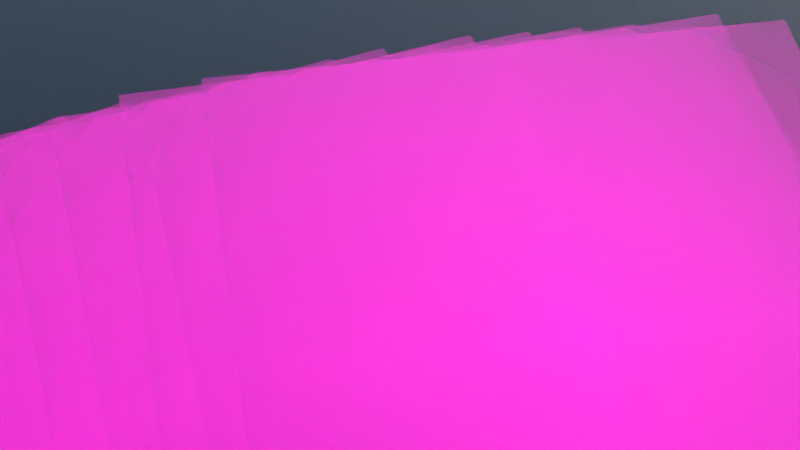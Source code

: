 # Source: spie23_suni_1_sunr_45_x_-0.45_y_0.65_z_1.6_rx_45_ry_0_rz_-10_lens_85_dof_True_dist_2.38_fstop_4_samp_1024_denoise_False.blend  (saved by Blender 3.6.13; exported with 4.5.12 LTS)
import bpy
from mathutils import Matrix  # noqa: F401  (used for matrix-valued properties, if any)

bpy.ops.wm.read_factory_settings(use_empty=True)
scene = bpy.context.scene
scene.name = 'Scene'

# ---- collections
col_collection = bpy.data.collections.new('Collection'); scene.collection.children.link(col_collection)

# ---- images (referenced by path relative to the original .blend; pixels are not part of the script)
import os
ASSET_DIR = os.environ.get("B2B_ASSET_DIR", "")  # directory of the original .blend (textures are referenced by path, not embedded)
HERE = os.path.dirname(os.path.abspath(__file__))  # packed textures are extracted next to this script under _unpacked/

def load_image(name, relpath, width, height, colorspace="sRGB"):
    """Load a texture the original file referenced (path relative to the .blend, or extracted next to this script)."""
    p = next((c for c in (os.path.join(HERE, relpath), os.path.join(ASSET_DIR, relpath)) if relpath and os.path.exists(c)), "")
    if p:
        img = bpy.data.images.load(p, check_existing=True)
        img.name = name
    else:  # same state as the original file: an image datablock whose file is absent (Cycles renders it pink)
        img = bpy.data.images.new(name, width, height)
        img.source = "FILE"
        img.filepath = "//" + (relpath or name)
    img.colorspace_settings.name = colorspace
    return img
img_page_0_jpg = load_image('page_0.jpg', 'page_0.jpg', 1024, 1024, 'sRGB')
img_page_1_jpg = load_image('page_1.jpg', 'page_1.jpg', 1024, 1024, 'sRGB')
img_page_10_jpg = load_image('page_10.jpg', 'page_10.jpg', 1024, 1024, 'sRGB')
img_page_11_jpg = load_image('page_11.jpg', 'page_11.jpg', 1024, 1024, 'sRGB')
img_page_12_jpg = load_image('page_12.jpg', 'page_12.jpg', 1024, 1024, 'sRGB')
img_page_13_jpg = load_image('page_13.jpg', 'page_13.jpg', 1024, 1024, 'sRGB')
img_page_14_jpg = load_image('page_14.jpg', 'page_14.jpg', 1024, 1024, 'sRGB')
img_page_15_jpg = load_image('page_15.jpg', 'page_15.jpg', 1024, 1024, 'sRGB')
img_page_16_jpg = load_image('page_16.jpg', 'page_16.jpg', 1024, 1024, 'sRGB')
img_page_17_jpg = load_image('page_17.jpg', 'page_17.jpg', 1024, 1024, 'sRGB')
img_page_18_jpg = load_image('page_18.jpg', 'page_18.jpg', 1024, 1024, 'sRGB')
img_page_2_jpg = load_image('page_2.jpg', 'page_2.jpg', 1024, 1024, 'sRGB')
img_page_3_jpg = load_image('page_3.jpg', 'page_3.jpg', 1024, 1024, 'sRGB')
img_page_4_jpg = load_image('page_4.jpg', 'page_4.jpg', 1024, 1024, 'sRGB')
img_page_5_jpg = load_image('page_5.jpg', 'page_5.jpg', 1024, 1024, 'sRGB')
img_page_6_jpg = load_image('page_6.jpg', 'page_6.jpg', 1024, 1024, 'sRGB')
img_page_7_jpg = load_image('page_7.jpg', 'page_7.jpg', 1024, 1024, 'sRGB')
img_page_8_jpg = load_image('page_8.jpg', 'page_8.jpg', 1024, 1024, 'sRGB')
img_page_9_jpg = load_image('page_9.jpg', 'page_9.jpg', 1024, 1024, 'sRGB')

# ---- materials (node trees are filled in below, after node groups)
mat_page_0 = bpy.data.materials.new('page_0')
mat_page_0.surface_render_method = 'BLENDED'
mat_page_0.blend_method = 'BLEND'
mat_page_1 = bpy.data.materials.new('page_1')
mat_page_1.surface_render_method = 'BLENDED'
mat_page_1.blend_method = 'BLEND'
mat_page_10 = bpy.data.materials.new('page_10')
mat_page_10.surface_render_method = 'BLENDED'
mat_page_10.blend_method = 'BLEND'
mat_page_11 = bpy.data.materials.new('page_11')
mat_page_11.surface_render_method = 'BLENDED'
mat_page_11.blend_method = 'BLEND'
mat_page_12 = bpy.data.materials.new('page_12')
mat_page_12.surface_render_method = 'BLENDED'
mat_page_12.blend_method = 'BLEND'
mat_page_13 = bpy.data.materials.new('page_13')
mat_page_13.surface_render_method = 'BLENDED'
mat_page_13.blend_method = 'BLEND'
mat_page_14 = bpy.data.materials.new('page_14')
mat_page_14.surface_render_method = 'BLENDED'
mat_page_14.blend_method = 'BLEND'
mat_page_15 = bpy.data.materials.new('page_15')
mat_page_15.surface_render_method = 'BLENDED'
mat_page_15.blend_method = 'BLEND'
mat_page_16 = bpy.data.materials.new('page_16')
mat_page_16.surface_render_method = 'BLENDED'
mat_page_16.blend_method = 'BLEND'
mat_page_17 = bpy.data.materials.new('page_17')
mat_page_17.surface_render_method = 'BLENDED'
mat_page_17.blend_method = 'BLEND'
mat_page_18 = bpy.data.materials.new('page_18')
mat_page_18.surface_render_method = 'BLENDED'
mat_page_18.blend_method = 'BLEND'
mat_page_2 = bpy.data.materials.new('page_2')
mat_page_2.surface_render_method = 'BLENDED'
mat_page_2.blend_method = 'BLEND'
mat_page_3 = bpy.data.materials.new('page_3')
mat_page_3.surface_render_method = 'BLENDED'
mat_page_3.blend_method = 'BLEND'
mat_page_4 = bpy.data.materials.new('page_4')
mat_page_4.surface_render_method = 'BLENDED'
mat_page_4.blend_method = 'BLEND'
mat_page_5 = bpy.data.materials.new('page_5')
mat_page_5.surface_render_method = 'BLENDED'
mat_page_5.blend_method = 'BLEND'
mat_page_6 = bpy.data.materials.new('page_6')
mat_page_6.surface_render_method = 'BLENDED'
mat_page_6.blend_method = 'BLEND'
mat_page_7 = bpy.data.materials.new('page_7')
mat_page_7.surface_render_method = 'BLENDED'
mat_page_7.blend_method = 'BLEND'
mat_page_8 = bpy.data.materials.new('page_8')
mat_page_8.surface_render_method = 'BLENDED'
mat_page_8.blend_method = 'BLEND'
mat_page_9 = bpy.data.materials.new('page_9')
mat_page_9.surface_render_method = 'BLENDED'
mat_page_9.blend_method = 'BLEND'
mat_background = bpy.data.materials.new('Background')
mat_glass = bpy.data.materials.new('Glass')

# ---- material node trees
mat_page_0.use_nodes = True; mat_page_0.node_tree.nodes.clear()
_N = mat_page_0.node_tree.nodes; _L = mat_page_0.node_tree.links
n0 = _N.new('ShaderNodeOutputMaterial'); n0.name = 'Material Output'; n0.location = (300, 300)
n1 = _N.new('ShaderNodeTexImage'); n1.name = 'Image Texture'; n1.location = (-200, 300)
n1.image = img_page_0_jpg
n1.extension = 'CLIP'
n2 = _N.new('ShaderNodeBsdfPrincipled'); n2.name = 'Principled BSDF'; n2.location = (0, 300)
n2.distribution = 'GGX'
n2.subsurface_method = 'RANDOM_WALK_SKIN'
n2.inputs[2].default_value = 1.0
n2.inputs[3].default_value = 1.45
n2.inputs[13].default_value = 0.0
n2.inputs[18].default_value = 0.1
n2.inputs[27].default_value = (0.0, 0.0, 0.0, 1.0)
n2.inputs[28].default_value = 1.0
n3 = _N.new('ShaderNodeTexNoise'); n3.name = 'Noise Texture'; n3.location = (0, 0)
n3.inputs[2].default_value = 500.0
n3.inputs[3].default_value = 50.0
n4 = _N.new('ShaderNodeBump'); n4.name = 'Bump'; n4.location = (0, 0)
n4.inputs[0].default_value = 0.1
n4.inputs[1].default_value = 1.0
n4.inputs[2].default_value = 1.0
_L.new(n1.outputs[0], n2.inputs[0])
_L.new(n1.outputs[1], n2.inputs[4])
_L.new(n2.outputs[0], n0.inputs[0])
_L.new(n3.outputs[0], n4.inputs[3])
_L.new(n4.outputs[0], n2.inputs[5])
n0.is_active_output = True
mat_page_1.use_nodes = True; mat_page_1.node_tree.nodes.clear()
_N = mat_page_1.node_tree.nodes; _L = mat_page_1.node_tree.links
n0 = _N.new('ShaderNodeOutputMaterial'); n0.name = 'Material Output'; n0.location = (300, 300)
n1 = _N.new('ShaderNodeTexImage'); n1.name = 'Image Texture'; n1.location = (-200, 300)
n1.image = img_page_1_jpg
n1.extension = 'CLIP'
n2 = _N.new('ShaderNodeBsdfPrincipled'); n2.name = 'Principled BSDF'; n2.location = (0, 300)
n2.distribution = 'GGX'
n2.subsurface_method = 'RANDOM_WALK_SKIN'
n2.inputs[2].default_value = 1.0
n2.inputs[3].default_value = 1.45
n2.inputs[13].default_value = 0.0
n2.inputs[18].default_value = 0.1
n2.inputs[27].default_value = (0.0, 0.0, 0.0, 1.0)
n2.inputs[28].default_value = 1.0
n3 = _N.new('ShaderNodeTexNoise'); n3.name = 'Noise Texture'; n3.location = (0, 0)
n3.inputs[2].default_value = 500.0
n3.inputs[3].default_value = 50.0
n4 = _N.new('ShaderNodeBump'); n4.name = 'Bump'; n4.location = (0, 0)
n4.inputs[0].default_value = 0.1
n4.inputs[1].default_value = 1.0
n4.inputs[2].default_value = 1.0
_L.new(n1.outputs[0], n2.inputs[0])
_L.new(n1.outputs[1], n2.inputs[4])
_L.new(n2.outputs[0], n0.inputs[0])
_L.new(n3.outputs[0], n4.inputs[3])
_L.new(n4.outputs[0], n2.inputs[5])
n0.is_active_output = True
mat_page_10.use_nodes = True; mat_page_10.node_tree.nodes.clear()
_N = mat_page_10.node_tree.nodes; _L = mat_page_10.node_tree.links
n0 = _N.new('ShaderNodeOutputMaterial'); n0.name = 'Material Output'; n0.location = (300, 300)
n1 = _N.new('ShaderNodeTexImage'); n1.name = 'Image Texture'; n1.location = (-200, 300)
n1.image = img_page_10_jpg
n1.extension = 'CLIP'
n2 = _N.new('ShaderNodeBsdfPrincipled'); n2.name = 'Principled BSDF'; n2.location = (0, 300)
n2.distribution = 'GGX'
n2.subsurface_method = 'RANDOM_WALK_SKIN'
n2.inputs[2].default_value = 1.0
n2.inputs[3].default_value = 1.45
n2.inputs[13].default_value = 0.0
n2.inputs[18].default_value = 0.1
n2.inputs[27].default_value = (0.0, 0.0, 0.0, 1.0)
n2.inputs[28].default_value = 1.0
n3 = _N.new('ShaderNodeTexNoise'); n3.name = 'Noise Texture'; n3.location = (0, 0)
n3.inputs[2].default_value = 500.0
n3.inputs[3].default_value = 50.0
n4 = _N.new('ShaderNodeBump'); n4.name = 'Bump'; n4.location = (0, 0)
n4.inputs[0].default_value = 0.1
n4.inputs[1].default_value = 1.0
n4.inputs[2].default_value = 1.0
_L.new(n1.outputs[0], n2.inputs[0])
_L.new(n1.outputs[1], n2.inputs[4])
_L.new(n2.outputs[0], n0.inputs[0])
_L.new(n3.outputs[0], n4.inputs[3])
_L.new(n4.outputs[0], n2.inputs[5])
n0.is_active_output = True
mat_page_11.use_nodes = True; mat_page_11.node_tree.nodes.clear()
_N = mat_page_11.node_tree.nodes; _L = mat_page_11.node_tree.links
n0 = _N.new('ShaderNodeOutputMaterial'); n0.name = 'Material Output'; n0.location = (300, 300)
n1 = _N.new('ShaderNodeTexImage'); n1.name = 'Image Texture'; n1.location = (-200, 300)
n1.image = img_page_11_jpg
n1.extension = 'CLIP'
n2 = _N.new('ShaderNodeBsdfPrincipled'); n2.name = 'Principled BSDF'; n2.location = (0, 300)
n2.distribution = 'GGX'
n2.subsurface_method = 'RANDOM_WALK_SKIN'
n2.inputs[2].default_value = 1.0
n2.inputs[3].default_value = 1.45
n2.inputs[13].default_value = 0.0
n2.inputs[18].default_value = 0.1
n2.inputs[27].default_value = (0.0, 0.0, 0.0, 1.0)
n2.inputs[28].default_value = 1.0
n3 = _N.new('ShaderNodeTexNoise'); n3.name = 'Noise Texture'; n3.location = (0, 0)
n3.inputs[2].default_value = 500.0
n3.inputs[3].default_value = 50.0
n4 = _N.new('ShaderNodeBump'); n4.name = 'Bump'; n4.location = (0, 0)
n4.inputs[0].default_value = 0.1
n4.inputs[1].default_value = 1.0
n4.inputs[2].default_value = 1.0
_L.new(n1.outputs[0], n2.inputs[0])
_L.new(n1.outputs[1], n2.inputs[4])
_L.new(n2.outputs[0], n0.inputs[0])
_L.new(n3.outputs[0], n4.inputs[3])
_L.new(n4.outputs[0], n2.inputs[5])
n0.is_active_output = True
mat_page_12.use_nodes = True; mat_page_12.node_tree.nodes.clear()
_N = mat_page_12.node_tree.nodes; _L = mat_page_12.node_tree.links
n0 = _N.new('ShaderNodeOutputMaterial'); n0.name = 'Material Output'; n0.location = (300, 300)
n1 = _N.new('ShaderNodeTexImage'); n1.name = 'Image Texture'; n1.location = (-200, 300)
n1.image = img_page_12_jpg
n1.extension = 'CLIP'
n2 = _N.new('ShaderNodeBsdfPrincipled'); n2.name = 'Principled BSDF'; n2.location = (0, 300)
n2.distribution = 'GGX'
n2.subsurface_method = 'RANDOM_WALK_SKIN'
n2.inputs[2].default_value = 1.0
n2.inputs[3].default_value = 1.45
n2.inputs[13].default_value = 0.0
n2.inputs[18].default_value = 0.1
n2.inputs[27].default_value = (0.0, 0.0, 0.0, 1.0)
n2.inputs[28].default_value = 1.0
n3 = _N.new('ShaderNodeTexNoise'); n3.name = 'Noise Texture'; n3.location = (0, 0)
n3.inputs[2].default_value = 500.0
n3.inputs[3].default_value = 50.0
n4 = _N.new('ShaderNodeBump'); n4.name = 'Bump'; n4.location = (0, 0)
n4.inputs[0].default_value = 0.1
n4.inputs[1].default_value = 1.0
n4.inputs[2].default_value = 1.0
_L.new(n1.outputs[0], n2.inputs[0])
_L.new(n1.outputs[1], n2.inputs[4])
_L.new(n2.outputs[0], n0.inputs[0])
_L.new(n3.outputs[0], n4.inputs[3])
_L.new(n4.outputs[0], n2.inputs[5])
n0.is_active_output = True
mat_page_13.use_nodes = True; mat_page_13.node_tree.nodes.clear()
_N = mat_page_13.node_tree.nodes; _L = mat_page_13.node_tree.links
n0 = _N.new('ShaderNodeOutputMaterial'); n0.name = 'Material Output'; n0.location = (300, 300)
n1 = _N.new('ShaderNodeTexImage'); n1.name = 'Image Texture'; n1.location = (-200, 300)
n1.image = img_page_13_jpg
n1.extension = 'CLIP'
n2 = _N.new('ShaderNodeBsdfPrincipled'); n2.name = 'Principled BSDF'; n2.location = (0, 300)
n2.distribution = 'GGX'
n2.subsurface_method = 'RANDOM_WALK_SKIN'
n2.inputs[2].default_value = 1.0
n2.inputs[3].default_value = 1.45
n2.inputs[13].default_value = 0.0
n2.inputs[18].default_value = 0.1
n2.inputs[27].default_value = (0.0, 0.0, 0.0, 1.0)
n2.inputs[28].default_value = 1.0
n3 = _N.new('ShaderNodeTexNoise'); n3.name = 'Noise Texture'; n3.location = (0, 0)
n3.inputs[2].default_value = 500.0
n3.inputs[3].default_value = 50.0
n4 = _N.new('ShaderNodeBump'); n4.name = 'Bump'; n4.location = (0, 0)
n4.inputs[0].default_value = 0.1
n4.inputs[1].default_value = 1.0
n4.inputs[2].default_value = 1.0
_L.new(n1.outputs[0], n2.inputs[0])
_L.new(n1.outputs[1], n2.inputs[4])
_L.new(n2.outputs[0], n0.inputs[0])
_L.new(n3.outputs[0], n4.inputs[3])
_L.new(n4.outputs[0], n2.inputs[5])
n0.is_active_output = True
mat_page_14.use_nodes = True; mat_page_14.node_tree.nodes.clear()
_N = mat_page_14.node_tree.nodes; _L = mat_page_14.node_tree.links
n0 = _N.new('ShaderNodeOutputMaterial'); n0.name = 'Material Output'; n0.location = (300, 300)
n1 = _N.new('ShaderNodeTexImage'); n1.name = 'Image Texture'; n1.location = (-200, 300)
n1.image = img_page_14_jpg
n1.extension = 'CLIP'
n2 = _N.new('ShaderNodeBsdfPrincipled'); n2.name = 'Principled BSDF'; n2.location = (0, 300)
n2.distribution = 'GGX'
n2.subsurface_method = 'RANDOM_WALK_SKIN'
n2.inputs[2].default_value = 1.0
n2.inputs[3].default_value = 1.45
n2.inputs[13].default_value = 0.0
n2.inputs[18].default_value = 0.1
n2.inputs[27].default_value = (0.0, 0.0, 0.0, 1.0)
n2.inputs[28].default_value = 1.0
n3 = _N.new('ShaderNodeTexNoise'); n3.name = 'Noise Texture'; n3.location = (0, 0)
n3.inputs[2].default_value = 500.0
n3.inputs[3].default_value = 50.0
n4 = _N.new('ShaderNodeBump'); n4.name = 'Bump'; n4.location = (0, 0)
n4.inputs[0].default_value = 0.1
n4.inputs[1].default_value = 1.0
n4.inputs[2].default_value = 1.0
_L.new(n1.outputs[0], n2.inputs[0])
_L.new(n1.outputs[1], n2.inputs[4])
_L.new(n2.outputs[0], n0.inputs[0])
_L.new(n3.outputs[0], n4.inputs[3])
_L.new(n4.outputs[0], n2.inputs[5])
n0.is_active_output = True
mat_page_15.use_nodes = True; mat_page_15.node_tree.nodes.clear()
_N = mat_page_15.node_tree.nodes; _L = mat_page_15.node_tree.links
n0 = _N.new('ShaderNodeOutputMaterial'); n0.name = 'Material Output'; n0.location = (300, 300)
n1 = _N.new('ShaderNodeTexImage'); n1.name = 'Image Texture'; n1.location = (-200, 300)
n1.image = img_page_15_jpg
n1.extension = 'CLIP'
n2 = _N.new('ShaderNodeBsdfPrincipled'); n2.name = 'Principled BSDF'; n2.location = (0, 300)
n2.distribution = 'GGX'
n2.subsurface_method = 'RANDOM_WALK_SKIN'
n2.inputs[2].default_value = 1.0
n2.inputs[3].default_value = 1.45
n2.inputs[13].default_value = 0.0
n2.inputs[18].default_value = 0.1
n2.inputs[27].default_value = (0.0, 0.0, 0.0, 1.0)
n2.inputs[28].default_value = 1.0
n3 = _N.new('ShaderNodeTexNoise'); n3.name = 'Noise Texture'; n3.location = (0, 0)
n3.inputs[2].default_value = 500.0
n3.inputs[3].default_value = 50.0
n4 = _N.new('ShaderNodeBump'); n4.name = 'Bump'; n4.location = (0, 0)
n4.inputs[0].default_value = 0.1
n4.inputs[1].default_value = 1.0
n4.inputs[2].default_value = 1.0
_L.new(n1.outputs[0], n2.inputs[0])
_L.new(n1.outputs[1], n2.inputs[4])
_L.new(n2.outputs[0], n0.inputs[0])
_L.new(n3.outputs[0], n4.inputs[3])
_L.new(n4.outputs[0], n2.inputs[5])
n0.is_active_output = True
mat_page_16.use_nodes = True; mat_page_16.node_tree.nodes.clear()
_N = mat_page_16.node_tree.nodes; _L = mat_page_16.node_tree.links
n0 = _N.new('ShaderNodeOutputMaterial'); n0.name = 'Material Output'; n0.location = (300, 300)
n1 = _N.new('ShaderNodeTexImage'); n1.name = 'Image Texture'; n1.location = (-200, 300)
n1.image = img_page_16_jpg
n1.extension = 'CLIP'
n2 = _N.new('ShaderNodeBsdfPrincipled'); n2.name = 'Principled BSDF'; n2.location = (0, 300)
n2.distribution = 'GGX'
n2.subsurface_method = 'RANDOM_WALK_SKIN'
n2.inputs[2].default_value = 1.0
n2.inputs[3].default_value = 1.45
n2.inputs[13].default_value = 0.0
n2.inputs[18].default_value = 0.1
n2.inputs[27].default_value = (0.0, 0.0, 0.0, 1.0)
n2.inputs[28].default_value = 1.0
n3 = _N.new('ShaderNodeTexNoise'); n3.name = 'Noise Texture'; n3.location = (0, 0)
n3.inputs[2].default_value = 500.0
n3.inputs[3].default_value = 50.0
n4 = _N.new('ShaderNodeBump'); n4.name = 'Bump'; n4.location = (0, 0)
n4.inputs[0].default_value = 0.1
n4.inputs[1].default_value = 1.0
n4.inputs[2].default_value = 1.0
_L.new(n1.outputs[0], n2.inputs[0])
_L.new(n1.outputs[1], n2.inputs[4])
_L.new(n2.outputs[0], n0.inputs[0])
_L.new(n3.outputs[0], n4.inputs[3])
_L.new(n4.outputs[0], n2.inputs[5])
n0.is_active_output = True
mat_page_17.use_nodes = True; mat_page_17.node_tree.nodes.clear()
_N = mat_page_17.node_tree.nodes; _L = mat_page_17.node_tree.links
n0 = _N.new('ShaderNodeOutputMaterial'); n0.name = 'Material Output'; n0.location = (300, 300)
n1 = _N.new('ShaderNodeTexImage'); n1.name = 'Image Texture'; n1.location = (-200, 300)
n1.image = img_page_17_jpg
n1.extension = 'CLIP'
n2 = _N.new('ShaderNodeBsdfPrincipled'); n2.name = 'Principled BSDF'; n2.location = (0, 300)
n2.distribution = 'GGX'
n2.subsurface_method = 'RANDOM_WALK_SKIN'
n2.inputs[2].default_value = 1.0
n2.inputs[3].default_value = 1.45
n2.inputs[13].default_value = 0.0
n2.inputs[18].default_value = 0.1
n2.inputs[27].default_value = (0.0, 0.0, 0.0, 1.0)
n2.inputs[28].default_value = 1.0
n3 = _N.new('ShaderNodeTexNoise'); n3.name = 'Noise Texture'; n3.location = (0, 0)
n3.inputs[2].default_value = 500.0
n3.inputs[3].default_value = 50.0
n4 = _N.new('ShaderNodeBump'); n4.name = 'Bump'; n4.location = (0, 0)
n4.inputs[0].default_value = 0.1
n4.inputs[1].default_value = 1.0
n4.inputs[2].default_value = 1.0
_L.new(n1.outputs[0], n2.inputs[0])
_L.new(n1.outputs[1], n2.inputs[4])
_L.new(n2.outputs[0], n0.inputs[0])
_L.new(n3.outputs[0], n4.inputs[3])
_L.new(n4.outputs[0], n2.inputs[5])
n0.is_active_output = True
mat_page_18.use_nodes = True; mat_page_18.node_tree.nodes.clear()
_N = mat_page_18.node_tree.nodes; _L = mat_page_18.node_tree.links
n0 = _N.new('ShaderNodeOutputMaterial'); n0.name = 'Material Output'; n0.location = (300, 300)
n1 = _N.new('ShaderNodeTexImage'); n1.name = 'Image Texture'; n1.location = (-200, 300)
n1.image = img_page_18_jpg
n1.extension = 'CLIP'
n2 = _N.new('ShaderNodeBsdfPrincipled'); n2.name = 'Principled BSDF'; n2.location = (0, 300)
n2.distribution = 'GGX'
n2.subsurface_method = 'RANDOM_WALK_SKIN'
n2.inputs[2].default_value = 1.0
n2.inputs[3].default_value = 1.45
n2.inputs[13].default_value = 0.0
n2.inputs[18].default_value = 0.1
n2.inputs[27].default_value = (0.0, 0.0, 0.0, 1.0)
n2.inputs[28].default_value = 1.0
n3 = _N.new('ShaderNodeTexNoise'); n3.name = 'Noise Texture'; n3.location = (0, 0)
n3.inputs[2].default_value = 500.0
n3.inputs[3].default_value = 50.0
n4 = _N.new('ShaderNodeBump'); n4.name = 'Bump'; n4.location = (0, 0)
n4.inputs[0].default_value = 0.1
n4.inputs[1].default_value = 1.0
n4.inputs[2].default_value = 1.0
_L.new(n1.outputs[0], n2.inputs[0])
_L.new(n1.outputs[1], n2.inputs[4])
_L.new(n2.outputs[0], n0.inputs[0])
_L.new(n3.outputs[0], n4.inputs[3])
_L.new(n4.outputs[0], n2.inputs[5])
n0.is_active_output = True
mat_page_2.use_nodes = True; mat_page_2.node_tree.nodes.clear()
_N = mat_page_2.node_tree.nodes; _L = mat_page_2.node_tree.links
n0 = _N.new('ShaderNodeOutputMaterial'); n0.name = 'Material Output'; n0.location = (300, 300)
n1 = _N.new('ShaderNodeTexImage'); n1.name = 'Image Texture'; n1.location = (-200, 300)
n1.image = img_page_2_jpg
n1.extension = 'CLIP'
n2 = _N.new('ShaderNodeBsdfPrincipled'); n2.name = 'Principled BSDF'; n2.location = (0, 300)
n2.distribution = 'GGX'
n2.subsurface_method = 'RANDOM_WALK_SKIN'
n2.inputs[2].default_value = 1.0
n2.inputs[3].default_value = 1.45
n2.inputs[13].default_value = 0.0
n2.inputs[18].default_value = 0.1
n2.inputs[27].default_value = (0.0, 0.0, 0.0, 1.0)
n2.inputs[28].default_value = 1.0
n3 = _N.new('ShaderNodeTexNoise'); n3.name = 'Noise Texture'; n3.location = (0, 0)
n3.inputs[2].default_value = 500.0
n3.inputs[3].default_value = 50.0
n4 = _N.new('ShaderNodeBump'); n4.name = 'Bump'; n4.location = (0, 0)
n4.inputs[0].default_value = 0.1
n4.inputs[1].default_value = 1.0
n4.inputs[2].default_value = 1.0
_L.new(n1.outputs[0], n2.inputs[0])
_L.new(n1.outputs[1], n2.inputs[4])
_L.new(n2.outputs[0], n0.inputs[0])
_L.new(n3.outputs[0], n4.inputs[3])
_L.new(n4.outputs[0], n2.inputs[5])
n0.is_active_output = True
mat_page_3.use_nodes = True; mat_page_3.node_tree.nodes.clear()
_N = mat_page_3.node_tree.nodes; _L = mat_page_3.node_tree.links
n0 = _N.new('ShaderNodeOutputMaterial'); n0.name = 'Material Output'; n0.location = (300, 300)
n1 = _N.new('ShaderNodeTexImage'); n1.name = 'Image Texture'; n1.location = (-200, 300)
n1.image = img_page_3_jpg
n1.extension = 'CLIP'
n2 = _N.new('ShaderNodeBsdfPrincipled'); n2.name = 'Principled BSDF'; n2.location = (0, 300)
n2.distribution = 'GGX'
n2.subsurface_method = 'RANDOM_WALK_SKIN'
n2.inputs[2].default_value = 1.0
n2.inputs[3].default_value = 1.45
n2.inputs[13].default_value = 0.0
n2.inputs[18].default_value = 0.1
n2.inputs[27].default_value = (0.0, 0.0, 0.0, 1.0)
n2.inputs[28].default_value = 1.0
n3 = _N.new('ShaderNodeTexNoise'); n3.name = 'Noise Texture'; n3.location = (0, 0)
n3.inputs[2].default_value = 500.0
n3.inputs[3].default_value = 50.0
n4 = _N.new('ShaderNodeBump'); n4.name = 'Bump'; n4.location = (0, 0)
n4.inputs[0].default_value = 0.1
n4.inputs[1].default_value = 1.0
n4.inputs[2].default_value = 1.0
_L.new(n1.outputs[0], n2.inputs[0])
_L.new(n1.outputs[1], n2.inputs[4])
_L.new(n2.outputs[0], n0.inputs[0])
_L.new(n3.outputs[0], n4.inputs[3])
_L.new(n4.outputs[0], n2.inputs[5])
n0.is_active_output = True
mat_page_4.use_nodes = True; mat_page_4.node_tree.nodes.clear()
_N = mat_page_4.node_tree.nodes; _L = mat_page_4.node_tree.links
n0 = _N.new('ShaderNodeOutputMaterial'); n0.name = 'Material Output'; n0.location = (300, 300)
n1 = _N.new('ShaderNodeTexImage'); n1.name = 'Image Texture'; n1.location = (-200, 300)
n1.image = img_page_4_jpg
n1.extension = 'CLIP'
n2 = _N.new('ShaderNodeBsdfPrincipled'); n2.name = 'Principled BSDF'; n2.location = (0, 300)
n2.distribution = 'GGX'
n2.subsurface_method = 'RANDOM_WALK_SKIN'
n2.inputs[2].default_value = 1.0
n2.inputs[3].default_value = 1.45
n2.inputs[13].default_value = 0.0
n2.inputs[18].default_value = 0.1
n2.inputs[27].default_value = (0.0, 0.0, 0.0, 1.0)
n2.inputs[28].default_value = 1.0
n3 = _N.new('ShaderNodeTexNoise'); n3.name = 'Noise Texture'; n3.location = (0, 0)
n3.inputs[2].default_value = 500.0
n3.inputs[3].default_value = 50.0
n4 = _N.new('ShaderNodeBump'); n4.name = 'Bump'; n4.location = (0, 0)
n4.inputs[0].default_value = 0.1
n4.inputs[1].default_value = 1.0
n4.inputs[2].default_value = 1.0
_L.new(n1.outputs[0], n2.inputs[0])
_L.new(n1.outputs[1], n2.inputs[4])
_L.new(n2.outputs[0], n0.inputs[0])
_L.new(n3.outputs[0], n4.inputs[3])
_L.new(n4.outputs[0], n2.inputs[5])
n0.is_active_output = True
mat_page_5.use_nodes = True; mat_page_5.node_tree.nodes.clear()
_N = mat_page_5.node_tree.nodes; _L = mat_page_5.node_tree.links
n0 = _N.new('ShaderNodeOutputMaterial'); n0.name = 'Material Output'; n0.location = (300, 300)
n1 = _N.new('ShaderNodeTexImage'); n1.name = 'Image Texture'; n1.location = (-200, 300)
n1.image = img_page_5_jpg
n1.extension = 'CLIP'
n2 = _N.new('ShaderNodeBsdfPrincipled'); n2.name = 'Principled BSDF'; n2.location = (0, 300)
n2.distribution = 'GGX'
n2.subsurface_method = 'RANDOM_WALK_SKIN'
n2.inputs[2].default_value = 1.0
n2.inputs[3].default_value = 1.45
n2.inputs[13].default_value = 0.0
n2.inputs[18].default_value = 0.1
n2.inputs[27].default_value = (0.0, 0.0, 0.0, 1.0)
n2.inputs[28].default_value = 1.0
n3 = _N.new('ShaderNodeTexNoise'); n3.name = 'Noise Texture'; n3.location = (0, 0)
n3.inputs[2].default_value = 500.0
n3.inputs[3].default_value = 50.0
n4 = _N.new('ShaderNodeBump'); n4.name = 'Bump'; n4.location = (0, 0)
n4.inputs[0].default_value = 0.1
n4.inputs[1].default_value = 1.0
n4.inputs[2].default_value = 1.0
_L.new(n1.outputs[0], n2.inputs[0])
_L.new(n1.outputs[1], n2.inputs[4])
_L.new(n2.outputs[0], n0.inputs[0])
_L.new(n3.outputs[0], n4.inputs[3])
_L.new(n4.outputs[0], n2.inputs[5])
n0.is_active_output = True
mat_page_6.use_nodes = True; mat_page_6.node_tree.nodes.clear()
_N = mat_page_6.node_tree.nodes; _L = mat_page_6.node_tree.links
n0 = _N.new('ShaderNodeOutputMaterial'); n0.name = 'Material Output'; n0.location = (300, 300)
n1 = _N.new('ShaderNodeTexImage'); n1.name = 'Image Texture'; n1.location = (-200, 300)
n1.image = img_page_6_jpg
n1.extension = 'CLIP'
n2 = _N.new('ShaderNodeBsdfPrincipled'); n2.name = 'Principled BSDF'; n2.location = (0, 300)
n2.distribution = 'GGX'
n2.subsurface_method = 'RANDOM_WALK_SKIN'
n2.inputs[2].default_value = 1.0
n2.inputs[3].default_value = 1.45
n2.inputs[13].default_value = 0.0
n2.inputs[18].default_value = 0.1
n2.inputs[27].default_value = (0.0, 0.0, 0.0, 1.0)
n2.inputs[28].default_value = 1.0
n3 = _N.new('ShaderNodeTexNoise'); n3.name = 'Noise Texture'; n3.location = (0, 0)
n3.inputs[2].default_value = 500.0
n3.inputs[3].default_value = 50.0
n4 = _N.new('ShaderNodeBump'); n4.name = 'Bump'; n4.location = (0, 0)
n4.inputs[0].default_value = 0.1
n4.inputs[1].default_value = 1.0
n4.inputs[2].default_value = 1.0
_L.new(n1.outputs[0], n2.inputs[0])
_L.new(n1.outputs[1], n2.inputs[4])
_L.new(n2.outputs[0], n0.inputs[0])
_L.new(n3.outputs[0], n4.inputs[3])
_L.new(n4.outputs[0], n2.inputs[5])
n0.is_active_output = True
mat_page_7.use_nodes = True; mat_page_7.node_tree.nodes.clear()
_N = mat_page_7.node_tree.nodes; _L = mat_page_7.node_tree.links
n0 = _N.new('ShaderNodeOutputMaterial'); n0.name = 'Material Output'; n0.location = (300, 300)
n1 = _N.new('ShaderNodeTexImage'); n1.name = 'Image Texture'; n1.location = (-200, 300)
n1.image = img_page_7_jpg
n1.extension = 'CLIP'
n2 = _N.new('ShaderNodeBsdfPrincipled'); n2.name = 'Principled BSDF'; n2.location = (0, 300)
n2.distribution = 'GGX'
n2.subsurface_method = 'RANDOM_WALK_SKIN'
n2.inputs[2].default_value = 1.0
n2.inputs[3].default_value = 1.45
n2.inputs[13].default_value = 0.0
n2.inputs[18].default_value = 0.1
n2.inputs[27].default_value = (0.0, 0.0, 0.0, 1.0)
n2.inputs[28].default_value = 1.0
n3 = _N.new('ShaderNodeTexNoise'); n3.name = 'Noise Texture'; n3.location = (0, 0)
n3.inputs[2].default_value = 500.0
n3.inputs[3].default_value = 50.0
n4 = _N.new('ShaderNodeBump'); n4.name = 'Bump'; n4.location = (0, 0)
n4.inputs[0].default_value = 0.1
n4.inputs[1].default_value = 1.0
n4.inputs[2].default_value = 1.0
_L.new(n1.outputs[0], n2.inputs[0])
_L.new(n1.outputs[1], n2.inputs[4])
_L.new(n2.outputs[0], n0.inputs[0])
_L.new(n3.outputs[0], n4.inputs[3])
_L.new(n4.outputs[0], n2.inputs[5])
n0.is_active_output = True
mat_page_8.use_nodes = True; mat_page_8.node_tree.nodes.clear()
_N = mat_page_8.node_tree.nodes; _L = mat_page_8.node_tree.links
n0 = _N.new('ShaderNodeOutputMaterial'); n0.name = 'Material Output'; n0.location = (300, 300)
n1 = _N.new('ShaderNodeTexImage'); n1.name = 'Image Texture'; n1.location = (-200, 300)
n1.image = img_page_8_jpg
n1.extension = 'CLIP'
n2 = _N.new('ShaderNodeBsdfPrincipled'); n2.name = 'Principled BSDF'; n2.location = (0, 300)
n2.distribution = 'GGX'
n2.subsurface_method = 'RANDOM_WALK_SKIN'
n2.inputs[2].default_value = 1.0
n2.inputs[3].default_value = 1.45
n2.inputs[13].default_value = 0.0
n2.inputs[18].default_value = 0.1
n2.inputs[27].default_value = (0.0, 0.0, 0.0, 1.0)
n2.inputs[28].default_value = 1.0
n3 = _N.new('ShaderNodeTexNoise'); n3.name = 'Noise Texture'; n3.location = (0, 0)
n3.inputs[2].default_value = 500.0
n3.inputs[3].default_value = 50.0
n4 = _N.new('ShaderNodeBump'); n4.name = 'Bump'; n4.location = (0, 0)
n4.inputs[0].default_value = 0.1
n4.inputs[1].default_value = 1.0
n4.inputs[2].default_value = 1.0
_L.new(n1.outputs[0], n2.inputs[0])
_L.new(n1.outputs[1], n2.inputs[4])
_L.new(n2.outputs[0], n0.inputs[0])
_L.new(n3.outputs[0], n4.inputs[3])
_L.new(n4.outputs[0], n2.inputs[5])
n0.is_active_output = True
mat_page_9.use_nodes = True; mat_page_9.node_tree.nodes.clear()
_N = mat_page_9.node_tree.nodes; _L = mat_page_9.node_tree.links
n0 = _N.new('ShaderNodeOutputMaterial'); n0.name = 'Material Output'; n0.location = (300, 300)
n1 = _N.new('ShaderNodeTexImage'); n1.name = 'Image Texture'; n1.location = (-200, 300)
n1.image = img_page_9_jpg
n1.extension = 'CLIP'
n2 = _N.new('ShaderNodeBsdfPrincipled'); n2.name = 'Principled BSDF'; n2.location = (0, 300)
n2.distribution = 'GGX'
n2.subsurface_method = 'RANDOM_WALK_SKIN'
n2.inputs[2].default_value = 1.0
n2.inputs[3].default_value = 1.45
n2.inputs[13].default_value = 0.0
n2.inputs[18].default_value = 0.1
n2.inputs[27].default_value = (0.0, 0.0, 0.0, 1.0)
n2.inputs[28].default_value = 1.0
n3 = _N.new('ShaderNodeTexNoise'); n3.name = 'Noise Texture'; n3.location = (0, 0)
n3.inputs[2].default_value = 500.0
n3.inputs[3].default_value = 50.0
n4 = _N.new('ShaderNodeBump'); n4.name = 'Bump'; n4.location = (0, 0)
n4.inputs[0].default_value = 0.1
n4.inputs[1].default_value = 1.0
n4.inputs[2].default_value = 1.0
_L.new(n1.outputs[0], n2.inputs[0])
_L.new(n1.outputs[1], n2.inputs[4])
_L.new(n2.outputs[0], n0.inputs[0])
_L.new(n3.outputs[0], n4.inputs[3])
_L.new(n4.outputs[0], n2.inputs[5])
n0.is_active_output = True
mat_background.use_nodes = True; mat_background.node_tree.nodes.clear()
_N = mat_background.node_tree.nodes; _L = mat_background.node_tree.links
n0 = _N.new('ShaderNodeBsdfPrincipled'); n0.name = 'Principled BSDF'; n0.location = (10, 300)
n0.distribution = 'GGX'
n0.subsurface_method = 'RANDOM_WALK_SKIN'
n0.inputs[0].default_value = (0.56, 0.77, 1.0, 1.0)
n0.inputs[2].default_value = 1.0
n0.inputs[3].default_value = 1.45
n0.inputs[13].default_value = 0.0
n0.inputs[27].default_value = (0.0, 0.0, 0.0, 1.0)
n0.inputs[28].default_value = 1.0
n1 = _N.new('ShaderNodeOutputMaterial'); n1.name = 'Material Output'; n1.location = (300, 300)
_L.new(n0.outputs[0], n1.inputs[0])
n1.is_active_output = True
mat_glass.use_nodes = True; mat_glass.node_tree.nodes.clear()
_N = mat_glass.node_tree.nodes; _L = mat_glass.node_tree.links
n0 = _N.new('ShaderNodeOutputMaterial'); n0.name = 'Material Output'; n0.location = (300, 300)
n1 = _N.new('ShaderNodeBsdfGlass'); n1.name = 'Glass BSDF'; n1.location = (0, 0)
n1.distribution = 'BECKMANN'
n1.inputs[0].default_value = (0.6, 0.6, 0.6, 1.0)
n1.inputs[2].default_value = 1.45
_L.new(n1.outputs[0], n0.inputs[0])
n0.is_active_output = True

# ---- world
world_world = bpy.data.worlds.new('World'); scene.world = world_world
world_world.use_nodes = True; world_world.node_tree.nodes.clear()
_N = world_world.node_tree.nodes; _L = world_world.node_tree.links
n0 = _N.new('ShaderNodeOutputWorld'); n0.name = 'World Output'; n0.location = (300, 300)
n1 = _N.new('ShaderNodeBackground'); n1.name = 'Background'; n1.location = (10, 300)
n2 = _N.new('ShaderNodeTexSky'); n2.name = 'Sky Texture'; n2.location = (0, 0)
n2.sun_rotation = 0.7854
_L.new(n1.outputs[0], n0.inputs[0])
_L.new(n2.outputs[0], n1.inputs[0])
n0.is_active_output = True
world_world.color = (0.05088, 0.05088, 0.05088)
world_world.use_sun_shadow = False
world_world.sun_shadow_jitter_overblur = 0.0

# ---- cameras
cam_camera_001 = bpy.data.cameras.new('Camera.001')
cam_camera_001.lens = 85.0
cam_camera_001.dof.use_dof = True
cam_camera_001.dof.focus_distance = 2.38
cam_camera_001.dof.aperture_fstop = 4.0

# ---- meshes
me_page_0 = bpy.data.meshes.new('page_0')
me_page_0.from_pydata([(-0.433, 1.499, 0.0), (0.3397, 1.499, 0.0), (-0.433, 2.499, 0.0), (0.3397, 2.499, 0.0)], [], [(0, 1, 3, 2)])
_uv = me_page_0.uv_layers.new(name='UVMap')
_uv.uv.foreach_set('vector', [0.0, 0.0, 1.0, 0.0, 1.0, 1.0, 0.0, 1.0])
me_page_0.materials.append(mat_page_0)
me_page_0.update()
me_page_1 = bpy.data.meshes.new('page_1')
me_page_1.from_pydata([(-0.33, 1.499, -0.001), (0.4427, 1.499, -0.001), (-0.33, 2.499, -0.001), (0.4427, 2.499, -0.001)], [], [(0, 1, 3, 2)])
_uv = me_page_1.uv_layers.new(name='UVMap')
_uv.uv.foreach_set('vector', [0.0, 0.0, 1.0, 0.0, 1.0, 1.0, 0.0, 1.0])
me_page_1.materials.append(mat_page_1)
me_page_1.update()
me_page_10 = bpy.data.meshes.new('page_10')
me_page_10.from_pydata([(-0.4726, 1.498, -0.002), (0.3002, 1.498, -0.002), (-0.4726, 2.498, -0.002), (0.3002, 2.498, -0.002)], [], [(0, 1, 3, 2)])
_uv = me_page_10.uv_layers.new(name='UVMap')
_uv.uv.foreach_set('vector', [0.0, 0.0, 1.0, 0.0, 1.0, 1.0, 0.0, 1.0])
me_page_10.materials.append(mat_page_10)
me_page_10.update()
me_page_11 = bpy.data.meshes.new('page_11')
me_page_11.from_pydata([(-0.3998, 1.5, -0.003), (0.3729, 1.5, -0.003), (-0.3998, 2.5, -0.003), (0.3729, 2.5, -0.003)], [], [(0, 1, 3, 2)])
_uv = me_page_11.uv_layers.new(name='UVMap')
_uv.uv.foreach_set('vector', [0.0, 0.0, 1.0, 0.0, 1.0, 1.0, 0.0, 1.0])
me_page_11.materials.append(mat_page_11)
me_page_11.update()
me_page_12 = bpy.data.meshes.new('page_12')
me_page_12.from_pydata([(-0.3907, 1.5, -0.004), (0.3821, 1.5, -0.004), (-0.3907, 2.5, -0.004), (0.3821, 2.5, -0.004)], [], [(0, 1, 3, 2)])
_uv = me_page_12.uv_layers.new(name='UVMap')
_uv.uv.foreach_set('vector', [0.0, 0.0, 1.0, 0.0, 1.0, 1.0, 0.0, 1.0])
me_page_12.materials.append(mat_page_12)
me_page_12.update()
me_page_13 = bpy.data.meshes.new('page_13')
me_page_13.from_pydata([(-0.3818, 1.5, -0.005), (0.3909, 1.5, -0.005), (-0.3818, 2.5, -0.005), (0.3909, 2.5, -0.005)], [], [(0, 1, 3, 2)])
_uv = me_page_13.uv_layers.new(name='UVMap')
_uv.uv.foreach_set('vector', [0.0, 0.0, 1.0, 0.0, 1.0, 1.0, 0.0, 1.0])
me_page_13.materials.append(mat_page_13)
me_page_13.update()
me_page_14 = bpy.data.meshes.new('page_14')
me_page_14.from_pydata([(-0.3422, 1.5, -0.006), (0.4305, 1.5, -0.006), (-0.3422, 2.5, -0.006), (0.4305, 2.5, -0.006)], [], [(0, 1, 3, 2)])
_uv = me_page_14.uv_layers.new(name='UVMap')
_uv.uv.foreach_set('vector', [0.0, 0.0, 1.0, 0.0, 1.0, 1.0, 0.0, 1.0])
me_page_14.materials.append(mat_page_14)
me_page_14.update()
me_page_15 = bpy.data.meshes.new('page_15')
me_page_15.from_pydata([(-0.4067, 1.5, -0.007), (0.366, 1.5, -0.007), (-0.4067, 2.5, -0.007), (0.366, 2.5, -0.007)], [], [(0, 1, 3, 2)])
_uv = me_page_15.uv_layers.new(name='UVMap')
_uv.uv.foreach_set('vector', [0.0, 0.0, 1.0, 0.0, 1.0, 1.0, 0.0, 1.0])
me_page_15.materials.append(mat_page_15)
me_page_15.update()
me_page_16 = bpy.data.meshes.new('page_16')
me_page_16.from_pydata([(-0.3458, 1.5, -0.008), (0.4269, 1.5, -0.008), (-0.3458, 2.5, -0.008), (0.4269, 2.5, -0.008)], [], [(0, 1, 3, 2)])
_uv = me_page_16.uv_layers.new(name='UVMap')
_uv.uv.foreach_set('vector', [0.0, 0.0, 1.0, 0.0, 1.0, 1.0, 0.0, 1.0])
me_page_16.materials.append(mat_page_16)
me_page_16.update()
me_page_17 = bpy.data.meshes.new('page_17')
me_page_17.from_pydata([(-0.3681, 1.5, -0.009), (0.4046, 1.5, -0.009), (-0.3681, 2.5, -0.009), (0.4046, 2.5, -0.009)], [], [(0, 1, 3, 2)])
_uv = me_page_17.uv_layers.new(name='UVMap')
_uv.uv.foreach_set('vector', [0.0, 0.0, 1.0, 0.0, 1.0, 1.0, 0.0, 1.0])
me_page_17.materials.append(mat_page_17)
me_page_17.update()
me_page_18 = bpy.data.meshes.new('page_18')
me_page_18.from_pydata([(-0.3732, 1.5, -0.01), (0.3995, 1.5, -0.01), (-0.3732, 2.5, -0.01), (0.3995, 2.5, -0.01)], [], [(0, 1, 3, 2)])
_uv = me_page_18.uv_layers.new(name='UVMap')
_uv.uv.foreach_set('vector', [0.0, 0.0, 1.0, 0.0, 1.0, 1.0, 0.0, 1.0])
me_page_18.materials.append(mat_page_18)
me_page_18.update()
me_page_2 = bpy.data.meshes.new('page_2')
me_page_2.from_pydata([(-0.4, 1.5, -0.011), (0.3727, 1.5, -0.011), (-0.4, 2.5, -0.011), (0.3727, 2.5, -0.011)], [], [(0, 1, 3, 2)])
_uv = me_page_2.uv_layers.new(name='UVMap')
_uv.uv.foreach_set('vector', [0.0, 0.0, 1.0, 0.0, 1.0, 1.0, 0.0, 1.0])
me_page_2.materials.append(mat_page_2)
me_page_2.update()
me_page_3 = bpy.data.meshes.new('page_3')
me_page_3.from_pydata([(-0.4125, 1.5, -0.012), (0.3602, 1.5, -0.012), (-0.4125, 2.5, -0.012), (0.3602, 2.5, -0.012)], [], [(0, 1, 3, 2)])
_uv = me_page_3.uv_layers.new(name='UVMap')
_uv.uv.foreach_set('vector', [0.0, 0.0, 1.0, 0.0, 1.0, 1.0, 0.0, 1.0])
me_page_3.materials.append(mat_page_3)
me_page_3.update()
me_page_4 = bpy.data.meshes.new('page_4')
me_page_4.from_pydata([(-0.3532, 1.5, -0.013), (0.4195, 1.5, -0.013), (-0.3532, 2.5, -0.013), (0.4195, 2.5, -0.013)], [], [(0, 1, 3, 2)])
_uv = me_page_4.uv_layers.new(name='UVMap')
_uv.uv.foreach_set('vector', [0.0, 0.0, 1.0, 0.0, 1.0, 1.0, 0.0, 1.0])
me_page_4.materials.append(mat_page_4)
me_page_4.update()
me_page_5 = bpy.data.meshes.new('page_5')
me_page_5.from_pydata([(-0.326, 1.499, -0.014), (0.4468, 1.499, -0.014), (-0.326, 2.499, -0.014), (0.4468, 2.499, -0.014)], [], [(0, 1, 3, 2)])
_uv = me_page_5.uv_layers.new(name='UVMap')
_uv.uv.foreach_set('vector', [0.0, 0.0, 1.0, 0.0, 1.0, 1.0, 0.0, 1.0])
me_page_5.materials.append(mat_page_5)
me_page_5.update()
me_page_6 = bpy.data.meshes.new('page_6')
me_page_6.from_pydata([(-0.3659, 1.5, -0.015), (0.4068, 1.5, -0.015), (-0.3659, 2.5, -0.015), (0.4068, 2.5, -0.015)], [], [(0, 1, 3, 2)])
_uv = me_page_6.uv_layers.new(name='UVMap')
_uv.uv.foreach_set('vector', [0.0, 0.0, 1.0, 0.0, 1.0, 1.0, 0.0, 1.0])
me_page_6.materials.append(mat_page_6)
me_page_6.update()
me_page_7 = bpy.data.meshes.new('page_7')
me_page_7.from_pydata([(-0.334, 1.499, -0.016), (0.4387, 1.499, -0.016), (-0.334, 2.499, -0.016), (0.4387, 2.499, -0.016)], [], [(0, 1, 3, 2)])
_uv = me_page_7.uv_layers.new(name='UVMap')
_uv.uv.foreach_set('vector', [0.0, 0.0, 1.0, 0.0, 1.0, 1.0, 0.0, 1.0])
me_page_7.materials.append(mat_page_7)
me_page_7.update()
me_page_8 = bpy.data.meshes.new('page_8')
me_page_8.from_pydata([(-0.3766, 1.5, -0.017), (0.3962, 1.5, -0.017), (-0.3766, 2.5, -0.017), (0.3962, 2.5, -0.017)], [], [(0, 1, 3, 2)])
_uv = me_page_8.uv_layers.new(name='UVMap')
_uv.uv.foreach_set('vector', [0.0, 0.0, 1.0, 0.0, 1.0, 1.0, 0.0, 1.0])
me_page_8.materials.append(mat_page_8)
me_page_8.update()
me_page_9 = bpy.data.meshes.new('page_9')
me_page_9.from_pydata([(-0.3995, 1.5, -0.018), (0.3732, 1.5, -0.018), (-0.3995, 2.5, -0.018), (0.3732, 2.5, -0.018)], [], [(0, 1, 3, 2)])
_uv = me_page_9.uv_layers.new(name='UVMap')
_uv.uv.foreach_set('vector', [0.0, 0.0, 1.0, 0.0, 1.0, 1.0, 0.0, 1.0])
me_page_9.materials.append(mat_page_9)
me_page_9.update()
me_plane = bpy.data.meshes.new('Plane')
me_plane.from_pydata([(-5.0, -5.0, 0.0), (5.0, -5.0, 0.0), (-5.0, 5.0, 0.0), (5.0, 5.0, 0.0)], [], [(0, 1, 3, 2)])
_uv = me_plane.uv_layers.new(name='UVMap')
_uv.uv.foreach_set('vector', [0.0, 0.0, 1.0, 0.0, 1.0, 1.0, 0.0, 1.0])
me_plane.materials.append(mat_background)
me_plane.update()
me_cube_001 = bpy.data.meshes.new('Cube.001')
me_cube_001.from_pydata([(-5.0, -5.0, -5.0), (-5.0, -5.0, 5.0), (-5.0, 5.0, -5.0), (-5.0, 5.0, 5.0), (5.0, -5.0, -5.0), (5.0, -5.0, 5.0), (5.0, 5.0, -5.0), (5.0, 5.0, 5.0)], [], [(0, 1, 3, 2), (2, 3, 7, 6), (6, 7, 5, 4), (4, 5, 1, 0), (2, 6, 4, 0), (7, 3, 1, 5)])
_uv = me_cube_001.uv_layers.new(name='UVMap')
_uv.uv.foreach_set('vector', [0.375, 0.0, 0.625, 0.0, 0.625, 0.25, 0.375, 0.25, 0.375, 0.25, 0.625, 0.25, 0.625, 0.5, 0.375, 0.5, 0.375, 0.5, 0.625, 0.5, 0.625, 0.75, 0.375, 0.75, 0.375, 0.75, 0.625, 0.75, 0.625, 1.0, 0.375, 1.0, 0.125, 0.5, 0.375, 0.5, 0.375, 0.75, 0.125, 0.75, 0.625, 0.5, 0.875, 0.5, 0.875, 0.75, 0.625, 0.75])
me_cube_001.materials.append(mat_glass)
me_cube_001.update()

# ---- objects
ob_page_0 = bpy.data.objects.new('page_0', me_page_0)
ob_page_1 = bpy.data.objects.new('page_1', me_page_1)
ob_page_10 = bpy.data.objects.new('page_10', me_page_10)
ob_page_11 = bpy.data.objects.new('page_11', me_page_11)
ob_page_12 = bpy.data.objects.new('page_12', me_page_12)
ob_page_13 = bpy.data.objects.new('page_13', me_page_13)
ob_page_14 = bpy.data.objects.new('page_14', me_page_14)
ob_page_15 = bpy.data.objects.new('page_15', me_page_15)
ob_page_16 = bpy.data.objects.new('page_16', me_page_16)
ob_page_17 = bpy.data.objects.new('page_17', me_page_17)
ob_page_18 = bpy.data.objects.new('page_18', me_page_18)
ob_page_2 = bpy.data.objects.new('page_2', me_page_2)
ob_page_3 = bpy.data.objects.new('page_3', me_page_3)
ob_page_4 = bpy.data.objects.new('page_4', me_page_4)
ob_page_5 = bpy.data.objects.new('page_5', me_page_5)
ob_page_6 = bpy.data.objects.new('page_6', me_page_6)
ob_page_7 = bpy.data.objects.new('page_7', me_page_7)
ob_page_8 = bpy.data.objects.new('page_8', me_page_8)
ob_page_9 = bpy.data.objects.new('page_9', me_page_9)
ob_backgroundplane = bpy.data.objects.new('BackgroundPlane', me_plane)
ob_glassblock = bpy.data.objects.new('GlassBlock', me_cube_001)
ob_camera = bpy.data.objects.new('Camera', cam_camera_001)

# ---- transforms, parenting, visibility, modifiers, constraints
ob_page_0.location = (0.0, 0.0, 0.0)
ob_page_0.rotation_euler = (0.0, -0.0, -0.021)
ob_page_1.location = (3.725e-09, 1.192e-07, 0.0)
ob_page_1.rotation_euler = (0.0, -0.0, 0.05366)
ob_page_10.location = (0.0, 0.0, 0.0)
ob_page_10.rotation_euler = (0.0, -0.0, 0.005856)
ob_page_11.location = (0.0, 0.0, 0.0)
ob_page_11.rotation_euler = (0.0, -0.0, 0.07041)
ob_page_12.location = (4.657e-10, 0.0, 0.0)
ob_page_12.rotation_euler = (0.0, -0.0, 0.1033)
ob_page_13.location = (0.0, 0.0, 0.0)
ob_page_13.rotation_euler = (0.0, -0.0, 0.1339)
ob_page_14.location = (0.0, 0.0, 0.0)
ob_page_14.rotation_euler = (0.0, -0.0, 0.1798)
ob_page_15.location = (0.0, 0.0, 0.0)
ob_page_15.rotation_euler = (0.0, -0.0, 0.1722)
ob_page_16.location = (0.0, 0.0, 0.0)
ob_page_16.rotation_euler = (0.0, -0.0, 0.2243)
ob_page_17.location = (0.0, 0.0, 0.0)
ob_page_17.rotation_euler = (0.0, -0.0, 0.2436)
ob_page_18.location = (0.0, 0.0, 0.0)
ob_page_18.rotation_euler = (0.0, -0.0, 0.2748)
ob_page_2.location = (0.0, 0.0, 0.0)
ob_page_2.rotation_euler = (0.0, -0.0, 0.2762)
ob_page_3.location = (1.863e-09, 0.0, 0.0)
ob_page_3.rotation_euler = (0.0, -0.0, 0.2998)
ob_page_4.location = (0.0, 0.0, 0.0)
ob_page_4.rotation_euler = (0.0, -0.0, 0.3562)
ob_page_5.location = (0.0, 0.0, 0.0)
ob_page_5.rotation_euler = (0.0, -0.0, 0.3986)
ob_page_6.location = (0.0, 0.0, 0.0)
ob_page_6.rotation_euler = (0.0, -0.0, 0.3978)
ob_page_7.location = (0.0, 0.0, 0.0)
ob_page_7.rotation_euler = (0.0, -0.0, 0.4437)
ob_page_8.location = (0.0, 0.0, 0.0)
ob_page_8.rotation_euler = (0.0, -0.0, 0.4499)
ob_page_9.location = (9.313e-10, 0.0, 0.0)
ob_page_9.rotation_euler = (0.0, -0.0, 0.4616)
ob_backgroundplane.location = (0.0, 0.0, -0.02)
ob_glassblock.location = (0.0, 0.0, 0.015)
ob_glassblock.scale = (1.0, 1.0, 0.007)
ob_camera.location = (-0.45, 0.65, 1.6)
ob_camera.rotation_euler = (0.7854, 0.0, -0.1745)

# ---- collection membership
col_collection.objects.link(ob_page_0)
col_collection.objects.link(ob_page_1)
col_collection.objects.link(ob_page_10)
col_collection.objects.link(ob_page_11)
col_collection.objects.link(ob_page_12)
col_collection.objects.link(ob_page_13)
col_collection.objects.link(ob_page_14)
col_collection.objects.link(ob_page_15)
col_collection.objects.link(ob_page_16)
col_collection.objects.link(ob_page_17)
col_collection.objects.link(ob_page_18)
col_collection.objects.link(ob_page_2)
col_collection.objects.link(ob_page_3)
col_collection.objects.link(ob_page_4)
col_collection.objects.link(ob_page_5)
col_collection.objects.link(ob_page_6)
col_collection.objects.link(ob_page_7)
col_collection.objects.link(ob_page_8)
col_collection.objects.link(ob_page_9)
col_collection.objects.link(ob_backgroundplane)
col_collection.objects.link(ob_glassblock)
col_collection.objects.link(ob_camera)

# ---- scene / render settings (as saved in the file)
scene.camera = ob_camera
scene.frame_start = 1; scene.frame_end = 250; scene.frame_set(1)
scene.render.engine = 'CYCLES'
scene.render.film_transparent = True
scene.cycles.use_denoising = False
scene.cycles.samples = 1024
scene.cycles.sampling_pattern = 'TABULATED_SOBOL'
scene.view_settings.look = 'Medium High Contrast'
scene.view_settings.view_transform = 'Standard'
bpy.context.view_layer.update()
